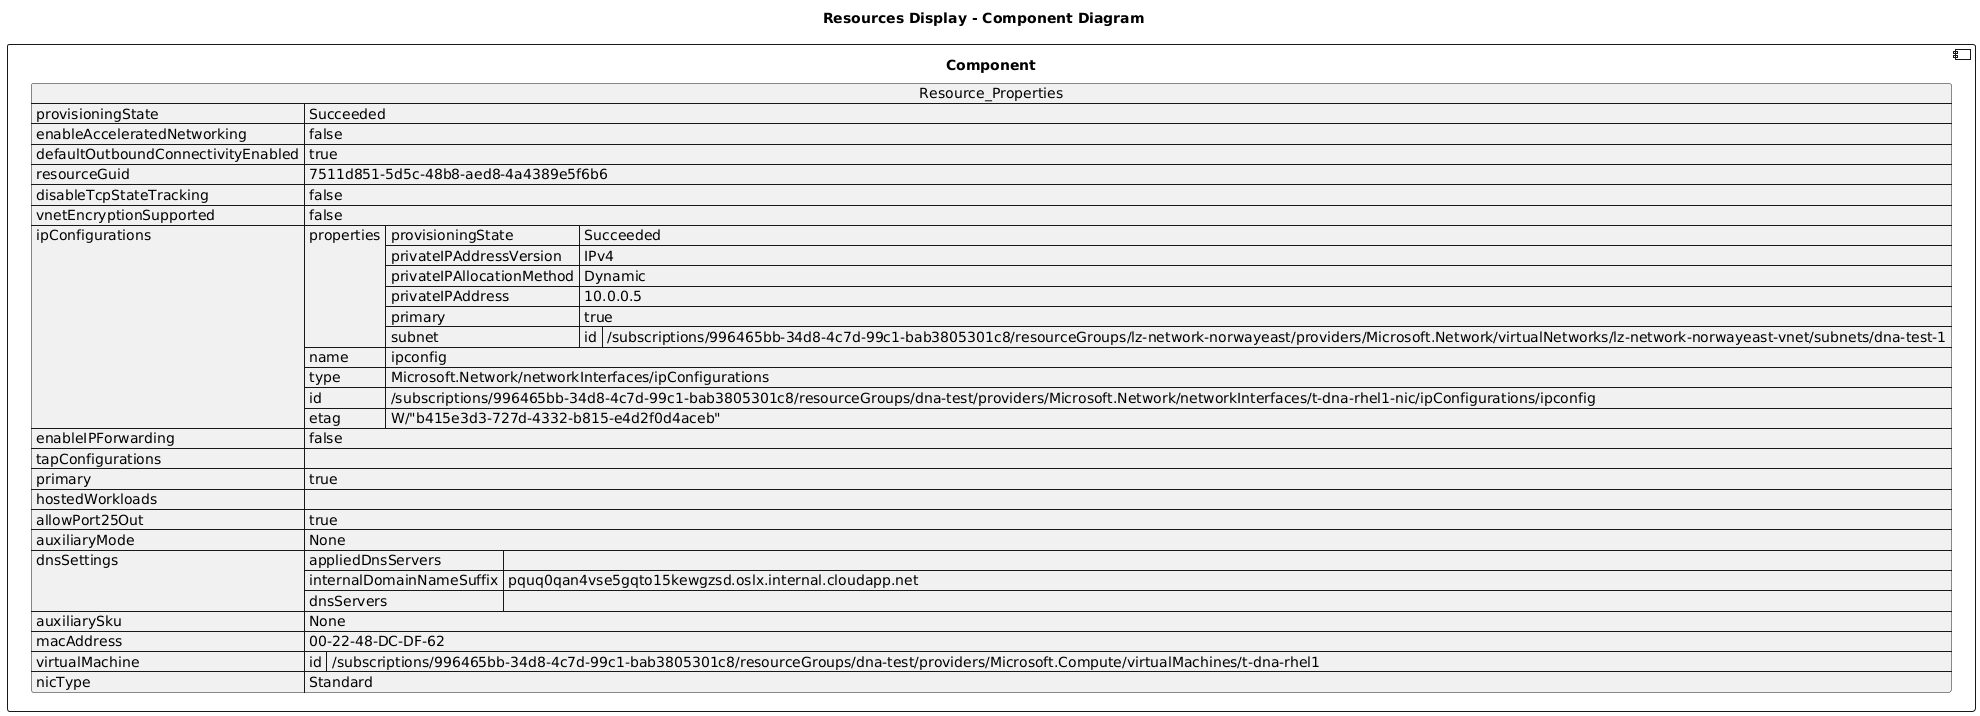

The diagram above was rendered by PlantUML. Its source (embedded in the PNG):
@startuml

title Resources Display - Component Diagram

component Component {

json  Resource_Properties {
  "provisioningState": "Succeeded",
  "enableAcceleratedNetworking": false,
  "defaultOutboundConnectivityEnabled": true,
  "resourceGuid": "7511d851-5d5c-48b8-aed8-4a4389e5f6b6",
  "disableTcpStateTracking": false,
  "vnetEncryptionSupported": false,
  "ipConfigurations": [
    {
      "properties": {
        "provisioningState": "Succeeded",
        "privateIPAddressVersion": "IPv4",
        "privateIPAllocationMethod": "Dynamic",
        "privateIPAddress": "10.0.0.5",
        "primary": true,
        "subnet": {
          "id": "/subscriptions/996465bb-34d8-4c7d-99c1-bab3805301c8/resourceGroups/lz-network-norwayeast/providers/Microsoft.Network/virtualNetworks/lz-network-norwayeast-vnet/subnets/dna-test-1"
        }
      },
      "name": "ipconfig",
      "type": "Microsoft.Network/networkInterfaces/ipConfigurations",
      "id": "/subscriptions/996465bb-34d8-4c7d-99c1-bab3805301c8/resourceGroups/dna-test/providers/Microsoft.Network/networkInterfaces/t-dna-rhel1-nic/ipConfigurations/ipconfig",
      "etag": "W/\"b415e3d3-727d-4332-b815-e4d2f0d4aceb\""
    }
  ],
  "enableIPForwarding": false,
  "tapConfigurations": [],
  "primary": true,
  "hostedWorkloads": [],
  "allowPort25Out": true,
  "auxiliaryMode": "None",
  "dnsSettings": {
    "appliedDnsServers": [],
    "internalDomainNameSuffix": "pquq0qan4vse5gqto15kewgzsd.oslx.internal.cloudapp.net",
    "dnsServers": []
  },
  "auxiliarySku": "None",
  "macAddress": "00-22-48-DC-DF-62",
  "virtualMachine": {
    "id": "/subscriptions/996465bb-34d8-4c7d-99c1-bab3805301c8/resourceGroups/dna-test/providers/Microsoft.Compute/virtualMachines/t-dna-rhel1"
  },
  "nicType": "Standard"
}
}
@enduml